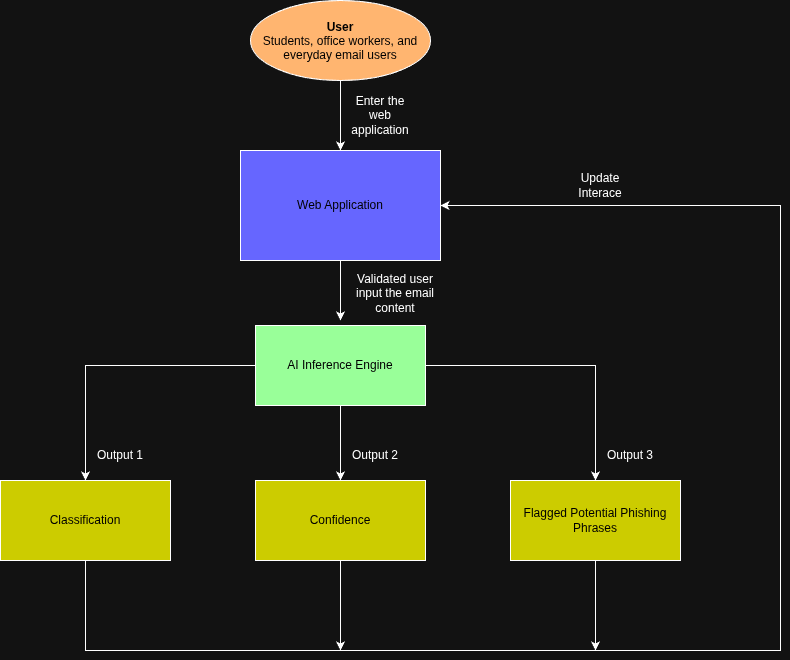

The diagram above was exported from draw.io. Its source (the exported page's mxGraphModel, read from the mxfile embedded in the PNG):
<mxGraphModel dx="1355" dy="728" grid="1" gridSize="10" guides="1" tooltips="1" connect="1" arrows="1" fold="1" page="1" pageScale="1" pageWidth="1100" pageHeight="850" math="0" shadow="0">
  <root>
    <mxCell id="0" />
    <mxCell id="1" parent="0" />
    <mxCell id="CFZtKUQof9lM-Ta4zbf5-51" edge="1" parent="1" source="CFZtKUQof9lM-Ta4zbf5-15" style="edgeStyle=orthogonalEdgeStyle;rounded=0;orthogonalLoop=1;jettySize=auto;html=1;exitX=0.5;exitY=1;exitDx=0;exitDy=0;entryX=0.5;entryY=0;entryDx=0;entryDy=0;defaultLabelBackgroundColor=page;" target="CFZtKUQof9lM-Ta4zbf5-18">
      <mxGeometry relative="1" as="geometry" />
    </mxCell>
    <mxCell id="CFZtKUQof9lM-Ta4zbf5-15" parent="1" style="ellipse;whiteSpace=wrap;html=1;shapeInside=1;fillColor=light-dark(#FFFFFF,#FFB570);fontColor=light-dark(#000000,#000000);" value="&lt;b&gt;User&lt;/b&gt;&lt;div&gt;Students, office workers, and everyday email users&lt;/div&gt;" vertex="1">
      <mxGeometry height="80" width="180" x="460" y="20" as="geometry" />
    </mxCell>
    <mxCell id="CFZtKUQof9lM-Ta4zbf5-52" edge="1" parent="1" source="CFZtKUQof9lM-Ta4zbf5-18" style="edgeStyle=orthogonalEdgeStyle;rounded=0;orthogonalLoop=1;jettySize=auto;html=1;exitX=0.5;exitY=1;exitDx=0;exitDy=0;defaultLabelBackgroundColor=page;">
      <mxGeometry relative="1" as="geometry">
        <mxPoint x="550" y="340" as="targetPoint" />
      </mxGeometry>
    </mxCell>
    <mxCell id="CFZtKUQof9lM-Ta4zbf5-18" parent="1" style="rounded=0;whiteSpace=wrap;html=1;fillColor=light-dark(#FFFFFF,#6666FF);fontColor=light-dark(#000000,#000000);" value="Web Application" vertex="1">
      <mxGeometry height="110" width="200" x="450" y="170" as="geometry" />
    </mxCell>
    <mxCell id="CFZtKUQof9lM-Ta4zbf5-53" edge="1" parent="1" source="CFZtKUQof9lM-Ta4zbf5-19" style="edgeStyle=orthogonalEdgeStyle;rounded=0;orthogonalLoop=1;jettySize=auto;html=1;exitX=0.5;exitY=1;exitDx=0;exitDy=0;entryX=0.5;entryY=0;entryDx=0;entryDy=0;defaultLabelBackgroundColor=page;" target="CFZtKUQof9lM-Ta4zbf5-21">
      <mxGeometry relative="1" as="geometry" />
    </mxCell>
    <mxCell id="CFZtKUQof9lM-Ta4zbf5-54" edge="1" parent="1" source="CFZtKUQof9lM-Ta4zbf5-19" style="edgeStyle=orthogonalEdgeStyle;rounded=0;orthogonalLoop=1;jettySize=auto;html=1;entryX=0.5;entryY=0;entryDx=0;entryDy=0;defaultLabelBackgroundColor=page;" target="CFZtKUQof9lM-Ta4zbf5-20">
      <mxGeometry relative="1" as="geometry" />
    </mxCell>
    <mxCell id="CFZtKUQof9lM-Ta4zbf5-55" edge="1" parent="1" source="CFZtKUQof9lM-Ta4zbf5-19" style="edgeStyle=orthogonalEdgeStyle;rounded=0;orthogonalLoop=1;jettySize=auto;html=1;defaultLabelBackgroundColor=page;" target="CFZtKUQof9lM-Ta4zbf5-22">
      <mxGeometry relative="1" as="geometry" />
    </mxCell>
    <mxCell id="CFZtKUQof9lM-Ta4zbf5-19" parent="1" style="rounded=0;whiteSpace=wrap;html=1;fillColor=light-dark(#FFFFFF,#99FF99);fontColor=light-dark(#000000,#000000);" value="AI Inference Engine" vertex="1">
      <mxGeometry height="80" width="170" x="465" y="345" as="geometry" />
    </mxCell>
    <mxCell id="CFZtKUQof9lM-Ta4zbf5-66" edge="1" parent="1" source="CFZtKUQof9lM-Ta4zbf5-20" style="edgeStyle=orthogonalEdgeStyle;rounded=0;orthogonalLoop=1;jettySize=auto;html=1;exitX=0.5;exitY=1;exitDx=0;exitDy=0;entryX=1;entryY=0.5;entryDx=0;entryDy=0;defaultLabelBackgroundColor=page;" target="CFZtKUQof9lM-Ta4zbf5-18">
      <mxGeometry relative="1" x="0.1505" as="geometry">
        <Array as="points">
          <mxPoint x="295" y="670" />
          <mxPoint x="990" y="670" />
          <mxPoint x="990" y="225" />
        </Array>
      </mxGeometry>
    </mxCell>
    <mxCell id="CFZtKUQof9lM-Ta4zbf5-20" parent="1" style="rounded=0;whiteSpace=wrap;html=1;fillColor=light-dark(#FFFFFF,#CCCC00);fontColor=light-dark(#000000,#000000);" value="Classification" vertex="1">
      <mxGeometry height="80" width="170" x="210" y="500" as="geometry" />
    </mxCell>
    <mxCell id="CFZtKUQof9lM-Ta4zbf5-67" edge="1" parent="1" source="CFZtKUQof9lM-Ta4zbf5-21" style="edgeStyle=orthogonalEdgeStyle;rounded=0;orthogonalLoop=1;jettySize=auto;html=1;defaultLabelBackgroundColor=page;">
      <mxGeometry relative="1" as="geometry">
        <mxPoint x="550" y="670" as="targetPoint" />
      </mxGeometry>
    </mxCell>
    <mxCell id="CFZtKUQof9lM-Ta4zbf5-21" parent="1" style="rounded=0;whiteSpace=wrap;html=1;fillColor=light-dark(#FFFFFF,#CCCC00);fontColor=light-dark(#000000,#000000);" value="Confidence" vertex="1">
      <mxGeometry height="80" width="170" x="465" y="500" as="geometry" />
    </mxCell>
    <mxCell id="CFZtKUQof9lM-Ta4zbf5-68" edge="1" parent="1" source="CFZtKUQof9lM-Ta4zbf5-22" style="edgeStyle=orthogonalEdgeStyle;rounded=0;orthogonalLoop=1;jettySize=auto;html=1;defaultLabelBackgroundColor=page;">
      <mxGeometry relative="1" as="geometry">
        <mxPoint x="805" y="670" as="targetPoint" />
      </mxGeometry>
    </mxCell>
    <mxCell id="CFZtKUQof9lM-Ta4zbf5-22" parent="1" style="rounded=0;whiteSpace=wrap;html=1;fillColor=light-dark(#FFFFFF,#CCCC00);fontColor=light-dark(#000000,#000000);" value="Flagged Potential Phishing Phrases" vertex="1">
      <mxGeometry height="80" width="170" x="720" y="500" as="geometry" />
    </mxCell>
    <mxCell id="CFZtKUQof9lM-Ta4zbf5-57" parent="1" style="text;html=1;whiteSpace=wrap;strokeColor=none;fillColor=none;align=center;verticalAlign=middle;rounded=0;" value="Validated user input the email content" vertex="1">
      <mxGeometry height="30" width="90" x="560" y="298" as="geometry" />
    </mxCell>
    <mxCell id="CFZtKUQof9lM-Ta4zbf5-58" parent="1" style="text;html=1;whiteSpace=wrap;strokeColor=none;fillColor=none;align=center;verticalAlign=middle;rounded=0;" value="Enter the web application" vertex="1">
      <mxGeometry height="30" width="60" x="560" y="120" as="geometry" />
    </mxCell>
    <mxCell id="CFZtKUQof9lM-Ta4zbf5-59" parent="1" style="text;html=1;whiteSpace=wrap;strokeColor=none;fillColor=none;align=center;verticalAlign=middle;rounded=0;" value="Output 1" vertex="1">
      <mxGeometry height="30" width="60" x="300" y="460" as="geometry" />
    </mxCell>
    <mxCell id="CFZtKUQof9lM-Ta4zbf5-60" parent="1" style="text;html=1;whiteSpace=wrap;strokeColor=none;fillColor=none;align=center;verticalAlign=middle;rounded=0;" value="Output 2" vertex="1">
      <mxGeometry height="30" width="60" x="555" y="460" as="geometry" />
    </mxCell>
    <mxCell id="CFZtKUQof9lM-Ta4zbf5-61" parent="1" style="text;html=1;whiteSpace=wrap;strokeColor=none;fillColor=none;align=center;verticalAlign=middle;rounded=0;" value="Output 3" vertex="1">
      <mxGeometry height="30" width="60" x="810" y="460" as="geometry" />
    </mxCell>
    <mxCell id="CFZtKUQof9lM-Ta4zbf5-69" parent="1" style="text;html=1;whiteSpace=wrap;strokeColor=none;fillColor=none;align=center;verticalAlign=middle;rounded=0;" value="Update Interace" vertex="1">
      <mxGeometry height="30" width="60" x="780" y="190" as="geometry" />
    </mxCell>
  </root>
</mxGraphModel>